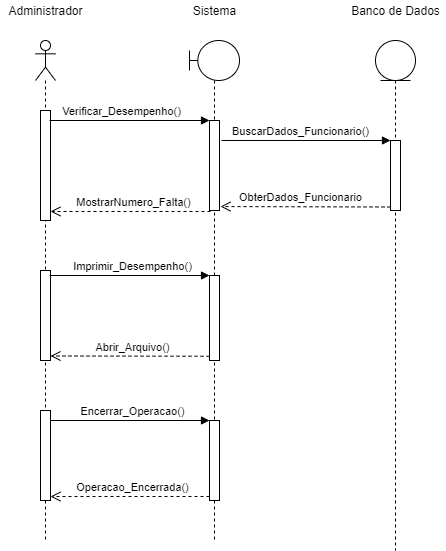

The diagram above was exported from draw.io. Its source (the exported page's mxGraphModel, read from the mxfile embedded in the PNG):
<mxGraphModel dx="926" dy="666" grid="1" gridSize="10" guides="1" tooltips="1" connect="1" arrows="1" fold="1" page="1" pageScale="1" pageWidth="827" pageHeight="1169" math="0" shadow="0">
  <root>
    <mxCell id="0" />
    <mxCell id="1" parent="0" />
    <mxCell id="mAzLdvFwmfAE1kd4rawD-2" value="" style="shape=umlLifeline;participant=umlActor;perimeter=lifelinePerimeter;whiteSpace=wrap;html=1;container=1;collapsible=0;recursiveResize=0;verticalAlign=top;spacingTop=36;outlineConnect=0;" parent="1" vertex="1">
      <mxGeometry x="260" y="90" width="20" height="500" as="geometry" />
    </mxCell>
    <mxCell id="mAzLdvFwmfAE1kd4rawD-9" value="" style="html=1;points=[];perimeter=orthogonalPerimeter;" parent="mAzLdvFwmfAE1kd4rawD-2" vertex="1">
      <mxGeometry x="5" y="70" width="10" height="110" as="geometry" />
    </mxCell>
    <mxCell id="mAzLdvFwmfAE1kd4rawD-26" value="" style="html=1;points=[];perimeter=orthogonalPerimeter;" parent="mAzLdvFwmfAE1kd4rawD-2" vertex="1">
      <mxGeometry x="5" y="230" width="10" height="90" as="geometry" />
    </mxCell>
    <mxCell id="mAzLdvFwmfAE1kd4rawD-39" value="" style="html=1;points=[];perimeter=orthogonalPerimeter;" parent="mAzLdvFwmfAE1kd4rawD-2" vertex="1">
      <mxGeometry x="5" y="370" width="10" height="90" as="geometry" />
    </mxCell>
    <mxCell id="mAzLdvFwmfAE1kd4rawD-4" value="" style="shape=umlLifeline;participant=umlBoundary;perimeter=lifelinePerimeter;whiteSpace=wrap;html=1;container=1;collapsible=0;recursiveResize=0;verticalAlign=top;spacingTop=36;outlineConnect=0;" parent="1" vertex="1">
      <mxGeometry x="414" y="90" width="50" height="500" as="geometry" />
    </mxCell>
    <mxCell id="mAzLdvFwmfAE1kd4rawD-13" value="" style="html=1;points=[];perimeter=orthogonalPerimeter;" parent="mAzLdvFwmfAE1kd4rawD-4" vertex="1">
      <mxGeometry x="20" y="80" width="10" height="90" as="geometry" />
    </mxCell>
    <mxCell id="mAzLdvFwmfAE1kd4rawD-29" value="" style="html=1;points=[];perimeter=orthogonalPerimeter;" parent="mAzLdvFwmfAE1kd4rawD-4" vertex="1">
      <mxGeometry x="20" y="235" width="10" height="85" as="geometry" />
    </mxCell>
    <mxCell id="mAzLdvFwmfAE1kd4rawD-42" value="" style="html=1;points=[];perimeter=orthogonalPerimeter;" parent="mAzLdvFwmfAE1kd4rawD-4" vertex="1">
      <mxGeometry x="20" y="380" width="10" height="80" as="geometry" />
    </mxCell>
    <mxCell id="mAzLdvFwmfAE1kd4rawD-5" value="" style="shape=umlLifeline;participant=umlEntity;perimeter=lifelinePerimeter;whiteSpace=wrap;html=1;container=1;collapsible=0;recursiveResize=0;verticalAlign=top;spacingTop=36;outlineConnect=0;size=40;" parent="1" vertex="1">
      <mxGeometry x="600" y="90" width="40" height="510" as="geometry" />
    </mxCell>
    <mxCell id="mAzLdvFwmfAE1kd4rawD-21" value="" style="html=1;points=[];perimeter=orthogonalPerimeter;" parent="mAzLdvFwmfAE1kd4rawD-5" vertex="1">
      <mxGeometry x="15" y="100" width="10" height="70" as="geometry" />
    </mxCell>
    <mxCell id="mAzLdvFwmfAE1kd4rawD-14" value="Verificar_Desempenho()" style="html=1;verticalAlign=bottom;endArrow=block;entryX=0;entryY=0;" parent="1" target="mAzLdvFwmfAE1kd4rawD-13" edge="1">
      <mxGeometry x="-0.0959" relative="1" as="geometry">
        <mxPoint x="274" y="170" as="sourcePoint" />
        <mxPoint as="offset" />
      </mxGeometry>
    </mxCell>
    <mxCell id="mAzLdvFwmfAE1kd4rawD-22" value="BuscarDados_Funcionario()" style="html=1;verticalAlign=bottom;endArrow=block;entryX=0;entryY=0;exitX=1.2;exitY=0.222;exitDx=0;exitDy=0;exitPerimeter=0;" parent="1" source="mAzLdvFwmfAE1kd4rawD-13" target="mAzLdvFwmfAE1kd4rawD-21" edge="1">
      <mxGeometry x="-0.0625" relative="1" as="geometry">
        <mxPoint x="460" y="190" as="sourcePoint" />
        <mxPoint as="offset" />
      </mxGeometry>
    </mxCell>
    <mxCell id="mAzLdvFwmfAE1kd4rawD-23" value="ObterDados_Funcionario" style="html=1;verticalAlign=bottom;endArrow=open;dashed=1;endSize=8;exitX=0;exitY=0.95;entryX=1.1;entryY=0.956;entryDx=0;entryDy=0;entryPerimeter=0;" parent="1" source="mAzLdvFwmfAE1kd4rawD-21" target="mAzLdvFwmfAE1kd4rawD-13" edge="1">
      <mxGeometry x="0.0625" relative="1" as="geometry">
        <mxPoint x="433" y="254" as="targetPoint" />
        <mxPoint as="offset" />
      </mxGeometry>
    </mxCell>
    <mxCell id="mAzLdvFwmfAE1kd4rawD-15" value="MostrarNumero_Falta()" style="html=1;verticalAlign=bottom;endArrow=open;dashed=1;endSize=8;exitX=0.1;exitY=1.011;exitDx=0;exitDy=0;exitPerimeter=0;" parent="1" source="mAzLdvFwmfAE1kd4rawD-13" target="mAzLdvFwmfAE1kd4rawD-9" edge="1">
      <mxGeometry x="-0.0345" relative="1" as="geometry">
        <mxPoint x="350" y="246" as="targetPoint" />
        <mxPoint as="offset" />
      </mxGeometry>
    </mxCell>
    <mxCell id="mAzLdvFwmfAE1kd4rawD-30" value="Imprimir_Desempenho()" style="html=1;verticalAlign=bottom;endArrow=block;entryX=0;entryY=0;" parent="1" target="mAzLdvFwmfAE1kd4rawD-29" edge="1">
      <mxGeometry x="0.0411" relative="1" as="geometry">
        <mxPoint x="274" y="325" as="sourcePoint" />
        <mxPoint as="offset" />
      </mxGeometry>
    </mxCell>
    <mxCell id="mAzLdvFwmfAE1kd4rawD-31" value="Abrir_Arquivo()" style="html=1;verticalAlign=bottom;endArrow=open;dashed=1;endSize=8;exitX=0;exitY=0.95;entryX=1;entryY=0.95;entryDx=0;entryDy=0;entryPerimeter=0;" parent="1" source="mAzLdvFwmfAE1kd4rawD-29" target="mAzLdvFwmfAE1kd4rawD-26" edge="1">
      <mxGeometry x="-0.0345" relative="1" as="geometry">
        <mxPoint x="350" y="401" as="targetPoint" />
        <mxPoint as="offset" />
      </mxGeometry>
    </mxCell>
    <mxCell id="mAzLdvFwmfAE1kd4rawD-43" value="Encerrar_Operacao()" style="html=1;verticalAlign=bottom;endArrow=block;entryX=0;entryY=0;" parent="1" source="mAzLdvFwmfAE1kd4rawD-39" target="mAzLdvFwmfAE1kd4rawD-42" edge="1">
      <mxGeometry x="0.0345" relative="1" as="geometry">
        <mxPoint x="350" y="470" as="sourcePoint" />
        <mxPoint as="offset" />
      </mxGeometry>
    </mxCell>
    <mxCell id="mAzLdvFwmfAE1kd4rawD-44" value="Operacao_Encerrada()" style="html=1;verticalAlign=bottom;endArrow=open;dashed=1;endSize=8;exitX=0;exitY=0.95;entryX=1;entryY=0.956;entryDx=0;entryDy=0;entryPerimeter=0;" parent="1" source="mAzLdvFwmfAE1kd4rawD-42" target="mAzLdvFwmfAE1kd4rawD-39" edge="1">
      <mxGeometry x="-0.0345" relative="1" as="geometry">
        <mxPoint x="350" y="546" as="targetPoint" />
        <mxPoint as="offset" />
      </mxGeometry>
    </mxCell>
    <mxCell id="BAM2q0htTavdLqut-5eE-5" value="Administrador" style="text;html=1;align=center;verticalAlign=middle;resizable=0;points=[];autosize=1;" parent="1" vertex="1">
      <mxGeometry x="225" y="50" width="90" height="20" as="geometry" />
    </mxCell>
    <mxCell id="BAM2q0htTavdLqut-5eE-6" value="Sistema" style="text;html=1;align=center;verticalAlign=middle;resizable=0;points=[];autosize=1;" parent="1" vertex="1">
      <mxGeometry x="409" y="50" width="60" height="20" as="geometry" />
    </mxCell>
    <mxCell id="BAM2q0htTavdLqut-5eE-8" value="Banco de Dados" style="text;html=1;align=center;verticalAlign=middle;resizable=0;points=[];autosize=1;" parent="1" vertex="1">
      <mxGeometry x="570" y="50" width="100" height="20" as="geometry" />
    </mxCell>
  </root>
</mxGraphModel>